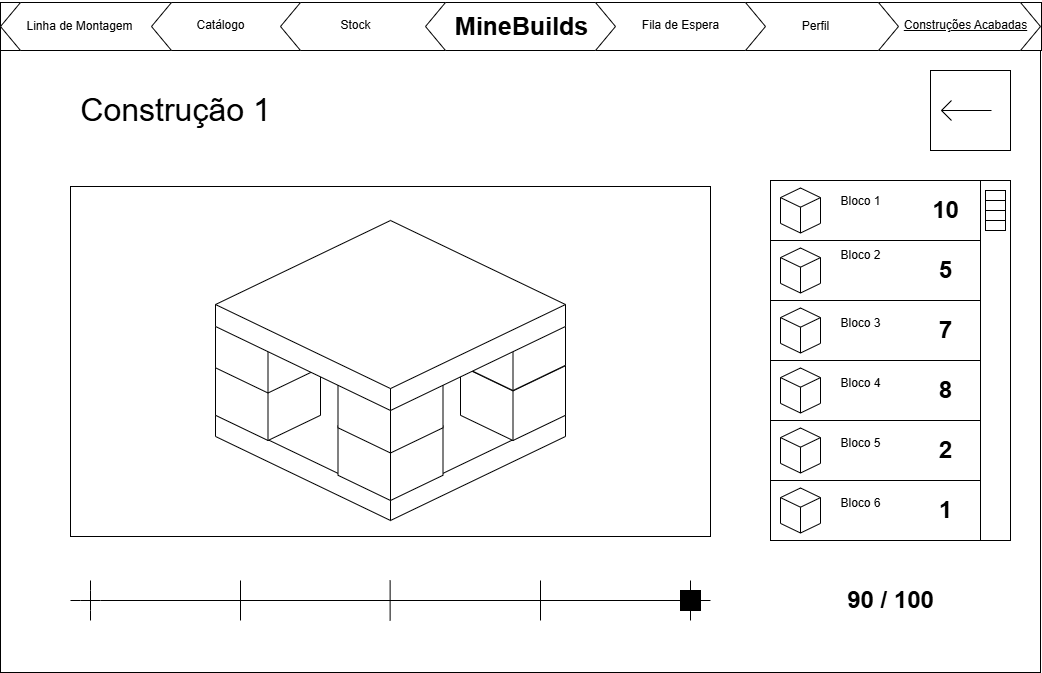

The diagram above was exported from draw.io. Its source (the exported page's mxGraphModel, read from the mxfile embedded in the PNG):
<mxGraphModel dx="1105" dy="549" grid="1" gridSize="10" guides="1" tooltips="1" connect="1" arrows="1" fold="1" page="1" pageScale="1" pageWidth="1169" pageHeight="827" math="0" shadow="0">
  <root>
    <mxCell id="lW0GseJz4WWzSgJd7fbT-0" />
    <mxCell id="lW0GseJz4WWzSgJd7fbT-1" parent="lW0GseJz4WWzSgJd7fbT-0" />
    <mxCell id="lW0GseJz4WWzSgJd7fbT-2" value="" style="rounded=0;whiteSpace=wrap;html=1;" parent="lW0GseJz4WWzSgJd7fbT-1" vertex="1">
      <mxGeometry x="360" y="520" width="1040" height="622" as="geometry" />
    </mxCell>
    <mxCell id="lW0GseJz4WWzSgJd7fbT-3" value="" style="rounded=0;whiteSpace=wrap;html=1;" parent="lW0GseJz4WWzSgJd7fbT-1" vertex="1">
      <mxGeometry x="430" y="656" width="640" height="350" as="geometry" />
    </mxCell>
    <mxCell id="lW0GseJz4WWzSgJd7fbT-5" value="" style="endArrow=none;html=1;rounded=0;" parent="lW0GseJz4WWzSgJd7fbT-1" source="Rc0UdnwgCJsLsZXnF_rH-1" edge="1">
      <mxGeometry width="50" height="50" relative="1" as="geometry">
        <mxPoint x="460" y="1070" as="sourcePoint" />
        <mxPoint x="1070" y="1070" as="targetPoint" />
        <Array as="points">
          <mxPoint x="750" y="1070" />
        </Array>
      </mxGeometry>
    </mxCell>
    <mxCell id="lW0GseJz4WWzSgJd7fbT-6" value="" style="endArrow=none;html=1;rounded=0;" parent="lW0GseJz4WWzSgJd7fbT-1" edge="1">
      <mxGeometry width="50" height="50" relative="1" as="geometry">
        <mxPoint x="450" y="1060" as="sourcePoint" />
        <mxPoint x="450" y="1050" as="targetPoint" />
      </mxGeometry>
    </mxCell>
    <mxCell id="lW0GseJz4WWzSgJd7fbT-7" value="" style="endArrow=none;html=1;rounded=0;" parent="lW0GseJz4WWzSgJd7fbT-1" edge="1">
      <mxGeometry width="50" height="50" relative="1" as="geometry">
        <mxPoint x="600" y="1090" as="sourcePoint" />
        <mxPoint x="600" y="1050" as="targetPoint" />
      </mxGeometry>
    </mxCell>
    <mxCell id="lW0GseJz4WWzSgJd7fbT-8" value="" style="endArrow=none;html=1;rounded=0;" parent="lW0GseJz4WWzSgJd7fbT-1" edge="1">
      <mxGeometry width="50" height="50" relative="1" as="geometry">
        <mxPoint x="749.62" y="1090" as="sourcePoint" />
        <mxPoint x="749.62" y="1050" as="targetPoint" />
      </mxGeometry>
    </mxCell>
    <mxCell id="lW0GseJz4WWzSgJd7fbT-9" value="" style="endArrow=none;html=1;rounded=0;" parent="lW0GseJz4WWzSgJd7fbT-1" edge="1">
      <mxGeometry width="50" height="50" relative="1" as="geometry">
        <mxPoint x="900" y="1090" as="sourcePoint" />
        <mxPoint x="900" y="1050" as="targetPoint" />
      </mxGeometry>
    </mxCell>
    <mxCell id="lW0GseJz4WWzSgJd7fbT-10" value="" style="endArrow=none;html=1;rounded=0;" parent="lW0GseJz4WWzSgJd7fbT-1" edge="1">
      <mxGeometry width="50" height="50" relative="1" as="geometry">
        <mxPoint x="1050" y="1090" as="sourcePoint" />
        <mxPoint x="1050" y="1050" as="targetPoint" />
      </mxGeometry>
    </mxCell>
    <mxCell id="lW0GseJz4WWzSgJd7fbT-11" value="" style="endArrow=none;html=1;rounded=0;" parent="lW0GseJz4WWzSgJd7fbT-1" edge="1">
      <mxGeometry width="50" height="50" relative="1" as="geometry">
        <mxPoint x="450" y="1090" as="sourcePoint" />
        <mxPoint x="450" y="1080" as="targetPoint" />
      </mxGeometry>
    </mxCell>
    <mxCell id="lW0GseJz4WWzSgJd7fbT-13" value="" style="html=1;shape=mxgraph.basic.isocube;isoAngle=15;" parent="lW0GseJz4WWzSgJd7fbT-1" vertex="1">
      <mxGeometry x="575" y="800" width="350" height="190" as="geometry" />
    </mxCell>
    <mxCell id="lW0GseJz4WWzSgJd7fbT-14" value="" style="rounded=0;whiteSpace=wrap;html=1;" parent="lW0GseJz4WWzSgJd7fbT-1" vertex="1">
      <mxGeometry x="1130" y="650" width="240" height="360" as="geometry" />
    </mxCell>
    <mxCell id="lW0GseJz4WWzSgJd7fbT-15" value="" style="rounded=0;whiteSpace=wrap;html=1;direction=south;" parent="lW0GseJz4WWzSgJd7fbT-1" vertex="1">
      <mxGeometry x="1340" y="650" width="30" height="360" as="geometry" />
    </mxCell>
    <mxCell id="lW0GseJz4WWzSgJd7fbT-16" value="" style="rounded=0;whiteSpace=wrap;html=1;" parent="lW0GseJz4WWzSgJd7fbT-1" vertex="1">
      <mxGeometry x="1130" y="650" width="210" height="60" as="geometry" />
    </mxCell>
    <mxCell id="lW0GseJz4WWzSgJd7fbT-17" value="" style="rounded=0;whiteSpace=wrap;html=1;" parent="lW0GseJz4WWzSgJd7fbT-1" vertex="1">
      <mxGeometry x="1130" y="710" width="210" height="60" as="geometry" />
    </mxCell>
    <mxCell id="lW0GseJz4WWzSgJd7fbT-18" value="" style="rounded=0;whiteSpace=wrap;html=1;" parent="lW0GseJz4WWzSgJd7fbT-1" vertex="1">
      <mxGeometry x="1130" y="770" width="210" height="60" as="geometry" />
    </mxCell>
    <mxCell id="lW0GseJz4WWzSgJd7fbT-19" value="" style="rounded=0;whiteSpace=wrap;html=1;" parent="lW0GseJz4WWzSgJd7fbT-1" vertex="1">
      <mxGeometry x="1130" y="830" width="210" height="60" as="geometry" />
    </mxCell>
    <mxCell id="lW0GseJz4WWzSgJd7fbT-20" value="" style="rounded=0;whiteSpace=wrap;html=1;" parent="lW0GseJz4WWzSgJd7fbT-1" vertex="1">
      <mxGeometry x="1130" y="890" width="210" height="60" as="geometry" />
    </mxCell>
    <mxCell id="lW0GseJz4WWzSgJd7fbT-21" value="" style="rounded=0;whiteSpace=wrap;html=1;" parent="lW0GseJz4WWzSgJd7fbT-1" vertex="1">
      <mxGeometry x="1130" y="950" width="210" height="60" as="geometry" />
    </mxCell>
    <mxCell id="lW0GseJz4WWzSgJd7fbT-22" value="" style="rounded=0;whiteSpace=wrap;html=1;" parent="lW0GseJz4WWzSgJd7fbT-1" vertex="1">
      <mxGeometry x="1345" y="660" width="20" height="40" as="geometry" />
    </mxCell>
    <mxCell id="lW0GseJz4WWzSgJd7fbT-23" value="" style="endArrow=none;html=1;rounded=0;entryX=1;entryY=0.25;entryDx=0;entryDy=0;exitX=0;exitY=0.25;exitDx=0;exitDy=0;" parent="lW0GseJz4WWzSgJd7fbT-1" source="lW0GseJz4WWzSgJd7fbT-22" target="lW0GseJz4WWzSgJd7fbT-22" edge="1">
      <mxGeometry width="50" height="50" relative="1" as="geometry">
        <mxPoint x="660" y="500" as="sourcePoint" />
        <mxPoint x="710" y="450" as="targetPoint" />
      </mxGeometry>
    </mxCell>
    <mxCell id="lW0GseJz4WWzSgJd7fbT-24" value="" style="endArrow=none;html=1;rounded=0;entryX=1;entryY=0.5;entryDx=0;entryDy=0;exitX=0;exitY=0.5;exitDx=0;exitDy=0;" parent="lW0GseJz4WWzSgJd7fbT-1" source="lW0GseJz4WWzSgJd7fbT-22" target="lW0GseJz4WWzSgJd7fbT-22" edge="1">
      <mxGeometry width="50" height="50" relative="1" as="geometry">
        <mxPoint x="660" y="500" as="sourcePoint" />
        <mxPoint x="710" y="450" as="targetPoint" />
      </mxGeometry>
    </mxCell>
    <mxCell id="lW0GseJz4WWzSgJd7fbT-25" value="" style="endArrow=none;html=1;rounded=0;entryX=1;entryY=0.75;entryDx=0;entryDy=0;exitX=0;exitY=0.75;exitDx=0;exitDy=0;" parent="lW0GseJz4WWzSgJd7fbT-1" source="lW0GseJz4WWzSgJd7fbT-22" target="lW0GseJz4WWzSgJd7fbT-22" edge="1">
      <mxGeometry width="50" height="50" relative="1" as="geometry">
        <mxPoint x="660" y="500" as="sourcePoint" />
        <mxPoint x="710" y="450" as="targetPoint" />
      </mxGeometry>
    </mxCell>
    <mxCell id="lW0GseJz4WWzSgJd7fbT-26" value="" style="html=1;shape=mxgraph.basic.isocube;isoAngle=15;" parent="lW0GseJz4WWzSgJd7fbT-1" vertex="1">
      <mxGeometry x="1140" y="657.5" width="40" height="45" as="geometry" />
    </mxCell>
    <mxCell id="lW0GseJz4WWzSgJd7fbT-27" value="" style="html=1;shape=mxgraph.basic.isocube;isoAngle=15;" parent="lW0GseJz4WWzSgJd7fbT-1" vertex="1">
      <mxGeometry x="1140" y="717.5" width="40" height="45" as="geometry" />
    </mxCell>
    <mxCell id="lW0GseJz4WWzSgJd7fbT-28" value="" style="html=1;shape=mxgraph.basic.isocube;isoAngle=15;" parent="lW0GseJz4WWzSgJd7fbT-1" vertex="1">
      <mxGeometry x="1140" y="777.5" width="40" height="45" as="geometry" />
    </mxCell>
    <mxCell id="lW0GseJz4WWzSgJd7fbT-29" value="" style="html=1;shape=mxgraph.basic.isocube;isoAngle=15;" parent="lW0GseJz4WWzSgJd7fbT-1" vertex="1">
      <mxGeometry x="1140" y="837.5" width="40" height="45" as="geometry" />
    </mxCell>
    <mxCell id="lW0GseJz4WWzSgJd7fbT-30" value="" style="html=1;shape=mxgraph.basic.isocube;isoAngle=15;" parent="lW0GseJz4WWzSgJd7fbT-1" vertex="1">
      <mxGeometry x="1140" y="897.5" width="40" height="45" as="geometry" />
    </mxCell>
    <mxCell id="lW0GseJz4WWzSgJd7fbT-31" value="" style="html=1;shape=mxgraph.basic.isocube;isoAngle=15;" parent="lW0GseJz4WWzSgJd7fbT-1" vertex="1">
      <mxGeometry x="1140" y="957.5" width="40" height="45" as="geometry" />
    </mxCell>
    <mxCell id="lW0GseJz4WWzSgJd7fbT-45" value="10" style="text;strokeColor=none;fillColor=none;html=1;fontSize=24;fontStyle=1;verticalAlign=middle;align=center;" parent="lW0GseJz4WWzSgJd7fbT-1" vertex="1">
      <mxGeometry x="1270" y="660" width="70" height="40" as="geometry" />
    </mxCell>
    <mxCell id="lW0GseJz4WWzSgJd7fbT-46" value="5" style="text;strokeColor=none;fillColor=none;html=1;fontSize=24;fontStyle=1;verticalAlign=middle;align=center;" parent="lW0GseJz4WWzSgJd7fbT-1" vertex="1">
      <mxGeometry x="1270" y="720" width="70" height="40" as="geometry" />
    </mxCell>
    <mxCell id="lW0GseJz4WWzSgJd7fbT-47" value="7" style="text;strokeColor=none;fillColor=none;html=1;fontSize=24;fontStyle=1;verticalAlign=middle;align=center;" parent="lW0GseJz4WWzSgJd7fbT-1" vertex="1">
      <mxGeometry x="1270" y="780" width="70" height="40" as="geometry" />
    </mxCell>
    <mxCell id="lW0GseJz4WWzSgJd7fbT-48" value="8" style="text;strokeColor=none;fillColor=none;html=1;fontSize=24;fontStyle=1;verticalAlign=middle;align=center;" parent="lW0GseJz4WWzSgJd7fbT-1" vertex="1">
      <mxGeometry x="1270" y="840" width="70" height="40" as="geometry" />
    </mxCell>
    <mxCell id="lW0GseJz4WWzSgJd7fbT-49" value="2" style="text;strokeColor=none;fillColor=none;html=1;fontSize=24;fontStyle=1;verticalAlign=middle;align=center;" parent="lW0GseJz4WWzSgJd7fbT-1" vertex="1">
      <mxGeometry x="1270" y="900" width="70" height="40" as="geometry" />
    </mxCell>
    <mxCell id="lW0GseJz4WWzSgJd7fbT-50" value="1" style="text;strokeColor=none;fillColor=none;html=1;fontSize=24;fontStyle=1;verticalAlign=middle;align=center;" parent="lW0GseJz4WWzSgJd7fbT-1" vertex="1">
      <mxGeometry x="1270" y="960" width="70" height="40" as="geometry" />
    </mxCell>
    <mxCell id="Rc0UdnwgCJsLsZXnF_rH-0" value="" style="endArrow=none;html=1;rounded=0;" parent="lW0GseJz4WWzSgJd7fbT-1" edge="1">
      <mxGeometry width="50" height="50" relative="1" as="geometry">
        <mxPoint x="430" y="1070" as="sourcePoint" />
        <mxPoint x="440" y="1070" as="targetPoint" />
        <Array as="points" />
      </mxGeometry>
    </mxCell>
    <mxCell id="Rc0UdnwgCJsLsZXnF_rH-2" value="" style="endArrow=none;html=1;rounded=0;" parent="lW0GseJz4WWzSgJd7fbT-1" target="Rc0UdnwgCJsLsZXnF_rH-1" edge="1">
      <mxGeometry width="50" height="50" relative="1" as="geometry">
        <mxPoint x="460" y="1070" as="sourcePoint" />
        <mxPoint x="1070" y="1070" as="targetPoint" />
        <Array as="points" />
      </mxGeometry>
    </mxCell>
    <mxCell id="Rc0UdnwgCJsLsZXnF_rH-1" value="" style="rounded=0;whiteSpace=wrap;html=1;direction=south;fillColor=#000000;" parent="lW0GseJz4WWzSgJd7fbT-1" vertex="1">
      <mxGeometry x="1040" y="1060" width="20" height="20" as="geometry" />
    </mxCell>
    <mxCell id="Rc0UdnwgCJsLsZXnF_rH-3" value="" style="endArrow=none;html=1;rounded=0;" parent="lW0GseJz4WWzSgJd7fbT-1" edge="1">
      <mxGeometry width="50" height="50" relative="1" as="geometry">
        <mxPoint x="440" y="1070" as="sourcePoint" />
        <mxPoint x="460" y="1070" as="targetPoint" />
      </mxGeometry>
    </mxCell>
    <mxCell id="Rc0UdnwgCJsLsZXnF_rH-4" value="" style="endArrow=none;html=1;rounded=0;" parent="lW0GseJz4WWzSgJd7fbT-1" edge="1">
      <mxGeometry width="50" height="50" relative="1" as="geometry">
        <mxPoint x="450" y="1080" as="sourcePoint" />
        <mxPoint x="450" y="1060" as="targetPoint" />
      </mxGeometry>
    </mxCell>
    <mxCell id="Rc0UdnwgCJsLsZXnF_rH-5" value="" style="html=1;whiteSpace=wrap;shape=isoCube2;backgroundOutline=1;isoAngle=15;" parent="lW0GseJz4WWzSgJd7fbT-1" vertex="1">
      <mxGeometry x="575" y="810" width="105" height="100" as="geometry" />
    </mxCell>
    <mxCell id="Rc0UdnwgCJsLsZXnF_rH-6" value="" style="html=1;whiteSpace=wrap;shape=isoCube2;backgroundOutline=1;isoAngle=15;" parent="lW0GseJz4WWzSgJd7fbT-1" vertex="1">
      <mxGeometry x="697.5" y="750" width="105" height="100" as="geometry" />
    </mxCell>
    <mxCell id="Rc0UdnwgCJsLsZXnF_rH-10" value="" style="html=1;whiteSpace=wrap;shape=isoCube2;backgroundOutline=1;isoAngle=15;" parent="lW0GseJz4WWzSgJd7fbT-1" vertex="1">
      <mxGeometry x="575" y="762.5" width="105" height="100" as="geometry" />
    </mxCell>
    <mxCell id="Rc0UdnwgCJsLsZXnF_rH-11" value="" style="html=1;whiteSpace=wrap;shape=isoCube2;backgroundOutline=1;isoAngle=15;" parent="lW0GseJz4WWzSgJd7fbT-1" vertex="1">
      <mxGeometry x="697.5" y="700" width="105" height="100" as="geometry" />
    </mxCell>
    <mxCell id="Rc0UdnwgCJsLsZXnF_rH-12" value="" style="html=1;whiteSpace=wrap;shape=isoCube2;backgroundOutline=1;isoAngle=15;" parent="lW0GseJz4WWzSgJd7fbT-1" vertex="1">
      <mxGeometry x="697.5" y="870" width="105" height="100" as="geometry" />
    </mxCell>
    <mxCell id="Rc0UdnwgCJsLsZXnF_rH-13" value="" style="html=1;whiteSpace=wrap;shape=isoCube2;backgroundOutline=1;isoAngle=15;" parent="lW0GseJz4WWzSgJd7fbT-1" vertex="1">
      <mxGeometry x="820" y="810" width="105" height="100" as="geometry" />
    </mxCell>
    <mxCell id="Rc0UdnwgCJsLsZXnF_rH-14" value="" style="html=1;whiteSpace=wrap;shape=isoCube2;backgroundOutline=1;isoAngle=15;" parent="lW0GseJz4WWzSgJd7fbT-1" vertex="1">
      <mxGeometry x="820" y="760" width="105" height="100" as="geometry" />
    </mxCell>
    <mxCell id="Rc0UdnwgCJsLsZXnF_rH-15" value="" style="html=1;whiteSpace=wrap;shape=isoCube2;backgroundOutline=1;isoAngle=15;" parent="lW0GseJz4WWzSgJd7fbT-1" vertex="1">
      <mxGeometry x="697.5" y="822.5" width="105" height="100" as="geometry" />
    </mxCell>
    <mxCell id="Rc0UdnwgCJsLsZXnF_rH-17" value="" style="html=1;shape=mxgraph.basic.isocube;isoAngle=15;" parent="lW0GseJz4WWzSgJd7fbT-1" vertex="1">
      <mxGeometry x="575" y="690" width="350" height="190" as="geometry" />
    </mxCell>
    <mxCell id="Rc0UdnwgCJsLsZXnF_rH-18" value="90 / 100" style="text;strokeColor=none;fillColor=none;html=1;fontSize=24;fontStyle=1;verticalAlign=middle;align=center;" parent="lW0GseJz4WWzSgJd7fbT-1" vertex="1">
      <mxGeometry x="1200" y="1050" width="100" height="40" as="geometry" />
    </mxCell>
    <mxCell id="pAkkpzagyCX9NjA1PnG1-0" value="" style="shape=hexagon;perimeter=hexagonPerimeter2;whiteSpace=wrap;html=1;fixedSize=1;" parent="lW0GseJz4WWzSgJd7fbT-1" vertex="1">
      <mxGeometry x="920" y="472" width="190" height="48" as="geometry" />
    </mxCell>
    <mxCell id="pAkkpzagyCX9NjA1PnG1-1" value="Stock" style="text;html=1;align=center;verticalAlign=middle;resizable=0;points=[];autosize=1;strokeColor=none;fillColor=none;" parent="lW0GseJz4WWzSgJd7fbT-1" vertex="1">
      <mxGeometry x="710" y="481" width="50" height="30" as="geometry" />
    </mxCell>
    <mxCell id="pAkkpzagyCX9NjA1PnG1-2" value="" style="rounded=0;whiteSpace=wrap;html=1;" parent="lW0GseJz4WWzSgJd7fbT-1" vertex="1">
      <mxGeometry x="360" y="472" width="1041" height="48" as="geometry" />
    </mxCell>
    <mxCell id="pAkkpzagyCX9NjA1PnG1-3" value="" style="shape=hexagon;perimeter=hexagonPerimeter2;whiteSpace=wrap;html=1;fixedSize=1;" parent="lW0GseJz4WWzSgJd7fbT-1" vertex="1">
      <mxGeometry x="1210" y="472" width="190" height="48" as="geometry" />
    </mxCell>
    <mxCell id="pAkkpzagyCX9NjA1PnG1-4" value="" style="shape=hexagon;perimeter=hexagonPerimeter2;whiteSpace=wrap;html=1;fixedSize=1;" parent="lW0GseJz4WWzSgJd7fbT-1" vertex="1">
      <mxGeometry x="1068" y="472" width="190" height="48" as="geometry" />
    </mxCell>
    <mxCell id="pAkkpzagyCX9NjA1PnG1-5" value="" style="shape=hexagon;perimeter=hexagonPerimeter2;whiteSpace=wrap;html=1;fixedSize=1;" parent="lW0GseJz4WWzSgJd7fbT-1" vertex="1">
      <mxGeometry x="935" y="472" width="190" height="48" as="geometry" />
    </mxCell>
    <mxCell id="pAkkpzagyCX9NjA1PnG1-6" value="" style="shape=hexagon;perimeter=hexagonPerimeter2;whiteSpace=wrap;html=1;fixedSize=1;" parent="lW0GseJz4WWzSgJd7fbT-1" vertex="1">
      <mxGeometry x="360" y="472" width="190" height="48" as="geometry" />
    </mxCell>
    <mxCell id="pAkkpzagyCX9NjA1PnG1-7" value="" style="shape=hexagon;perimeter=hexagonPerimeter2;whiteSpace=wrap;html=1;fixedSize=1;" parent="lW0GseJz4WWzSgJd7fbT-1" vertex="1">
      <mxGeometry x="511" y="472" width="190" height="48" as="geometry" />
    </mxCell>
    <mxCell id="pAkkpzagyCX9NjA1PnG1-8" value="" style="shape=hexagon;perimeter=hexagonPerimeter2;whiteSpace=wrap;html=1;fixedSize=1;" parent="lW0GseJz4WWzSgJd7fbT-1" vertex="1">
      <mxGeometry x="640" y="472" width="190" height="48" as="geometry" />
    </mxCell>
    <mxCell id="pAkkpzagyCX9NjA1PnG1-9" value="" style="shape=hexagon;perimeter=hexagonPerimeter2;whiteSpace=wrap;html=1;fixedSize=1;" parent="lW0GseJz4WWzSgJd7fbT-1" vertex="1">
      <mxGeometry x="785" y="472" width="190" height="48" as="geometry" />
    </mxCell>
    <mxCell id="pAkkpzagyCX9NjA1PnG1-10" value="&lt;font style=&quot;font-size: 28px;&quot;&gt;&lt;b style=&quot;font-size: 25px;&quot;&gt;MineBuilds&lt;/b&gt;&lt;/font&gt;" style="text;html=1;align=center;verticalAlign=middle;resizable=0;points=[];autosize=1;strokeColor=none;fillColor=none;" parent="lW0GseJz4WWzSgJd7fbT-1" vertex="1">
      <mxGeometry x="800.5" y="470" width="160" height="50" as="geometry" />
    </mxCell>
    <mxCell id="pAkkpzagyCX9NjA1PnG1-11" value="Fila de Espera" style="text;html=1;align=center;verticalAlign=middle;resizable=0;points=[];autosize=1;strokeColor=none;fillColor=none;" parent="lW0GseJz4WWzSgJd7fbT-1" vertex="1">
      <mxGeometry x="990" y="480" width="100" height="30" as="geometry" />
    </mxCell>
    <mxCell id="pAkkpzagyCX9NjA1PnG1-12" value="Perfil" style="text;html=1;align=center;verticalAlign=middle;resizable=0;points=[];autosize=1;strokeColor=none;fillColor=none;" parent="lW0GseJz4WWzSgJd7fbT-1" vertex="1">
      <mxGeometry x="1150" y="481" width="50" height="30" as="geometry" />
    </mxCell>
    <mxCell id="pAkkpzagyCX9NjA1PnG1-13" value="&lt;u&gt;Construções Acabadas&lt;/u&gt;" style="text;html=1;align=center;verticalAlign=middle;resizable=0;points=[];autosize=1;strokeColor=none;fillColor=none;" parent="lW0GseJz4WWzSgJd7fbT-1" vertex="1">
      <mxGeometry x="1250" y="480" width="150" height="30" as="geometry" />
    </mxCell>
    <mxCell id="pAkkpzagyCX9NjA1PnG1-14" value="Catálogo" style="text;html=1;align=center;verticalAlign=middle;resizable=0;points=[];autosize=1;strokeColor=none;fillColor=none;" parent="lW0GseJz4WWzSgJd7fbT-1" vertex="1">
      <mxGeometry x="545" y="480" width="70" height="30" as="geometry" />
    </mxCell>
    <mxCell id="pAkkpzagyCX9NjA1PnG1-15" value="Linha de Montagem" style="text;html=1;align=center;verticalAlign=middle;resizable=0;points=[];autosize=1;strokeColor=none;fillColor=none;" parent="lW0GseJz4WWzSgJd7fbT-1" vertex="1">
      <mxGeometry x="374" y="481" width="130" height="30" as="geometry" />
    </mxCell>
    <mxCell id="pAkkpzagyCX9NjA1PnG1-16" value="Stock" style="text;html=1;align=center;verticalAlign=middle;resizable=0;points=[];autosize=1;strokeColor=none;fillColor=none;" parent="lW0GseJz4WWzSgJd7fbT-1" vertex="1">
      <mxGeometry x="690" y="480" width="50" height="30" as="geometry" />
    </mxCell>
    <mxCell id="RPMygJt9HeKAIYBOGBLH-0" value="" style="whiteSpace=wrap;html=1;aspect=fixed;" parent="lW0GseJz4WWzSgJd7fbT-1" vertex="1">
      <mxGeometry x="1290" y="540" width="80" height="80" as="geometry" />
    </mxCell>
    <mxCell id="RPMygJt9HeKAIYBOGBLH-1" value="" style="endArrow=none;html=1;rounded=0;" parent="lW0GseJz4WWzSgJd7fbT-1" edge="1">
      <mxGeometry width="50" height="50" relative="1" as="geometry">
        <mxPoint x="1301" y="580" as="sourcePoint" />
        <mxPoint x="1351" y="580" as="targetPoint" />
      </mxGeometry>
    </mxCell>
    <mxCell id="RPMygJt9HeKAIYBOGBLH-2" value="" style="endArrow=none;html=1;rounded=0;" parent="lW0GseJz4WWzSgJd7fbT-1" edge="1">
      <mxGeometry width="50" height="50" relative="1" as="geometry">
        <mxPoint x="1311" y="590" as="sourcePoint" />
        <mxPoint x="1311" y="570" as="targetPoint" />
        <Array as="points">
          <mxPoint x="1301" y="580" />
        </Array>
      </mxGeometry>
    </mxCell>
    <mxCell id="WQM7bBp2ZhB5vs1GN0vg-0" value="&lt;font style=&quot;font-size: 32px;&quot;&gt;Construção 1&lt;/font&gt;" style="text;html=1;align=center;verticalAlign=middle;resizable=0;points=[];autosize=1;strokeColor=none;fillColor=none;" parent="lW0GseJz4WWzSgJd7fbT-1" vertex="1">
      <mxGeometry x="430" y="555" width="210" height="50" as="geometry" />
    </mxCell>
    <mxCell id="AR32iXHt2jhkMZ_FKq4J-0" value="Bloco 1" style="text;html=1;align=center;verticalAlign=middle;resizable=0;points=[];autosize=1;strokeColor=none;fillColor=none;" parent="lW0GseJz4WWzSgJd7fbT-1" vertex="1">
      <mxGeometry x="1190" y="656" width="60" height="30" as="geometry" />
    </mxCell>
    <mxCell id="AR32iXHt2jhkMZ_FKq4J-1" value="Bloco 2" style="text;html=1;align=center;verticalAlign=middle;resizable=0;points=[];autosize=1;strokeColor=none;fillColor=none;" parent="lW0GseJz4WWzSgJd7fbT-1" vertex="1">
      <mxGeometry x="1190" y="710" width="60" height="30" as="geometry" />
    </mxCell>
    <mxCell id="AR32iXHt2jhkMZ_FKq4J-2" value="Bloco 3" style="text;html=1;align=center;verticalAlign=middle;resizable=0;points=[];autosize=1;strokeColor=none;fillColor=none;" parent="lW0GseJz4WWzSgJd7fbT-1" vertex="1">
      <mxGeometry x="1190" y="777.5" width="60" height="30" as="geometry" />
    </mxCell>
    <mxCell id="AR32iXHt2jhkMZ_FKq4J-3" value="Bloco 4" style="text;html=1;align=center;verticalAlign=middle;resizable=0;points=[];autosize=1;strokeColor=none;fillColor=none;" parent="lW0GseJz4WWzSgJd7fbT-1" vertex="1">
      <mxGeometry x="1190" y="837.5" width="60" height="30" as="geometry" />
    </mxCell>
    <mxCell id="AR32iXHt2jhkMZ_FKq4J-4" value="Bloco 5" style="text;html=1;align=center;verticalAlign=middle;resizable=0;points=[];autosize=1;strokeColor=none;fillColor=none;" parent="lW0GseJz4WWzSgJd7fbT-1" vertex="1">
      <mxGeometry x="1190" y="897.5" width="60" height="30" as="geometry" />
    </mxCell>
    <mxCell id="AR32iXHt2jhkMZ_FKq4J-5" value="Bloco 6" style="text;html=1;align=center;verticalAlign=middle;resizable=0;points=[];autosize=1;strokeColor=none;fillColor=none;" parent="lW0GseJz4WWzSgJd7fbT-1" vertex="1">
      <mxGeometry x="1190" y="957.5" width="60" height="30" as="geometry" />
    </mxCell>
  </root>
</mxGraphModel>